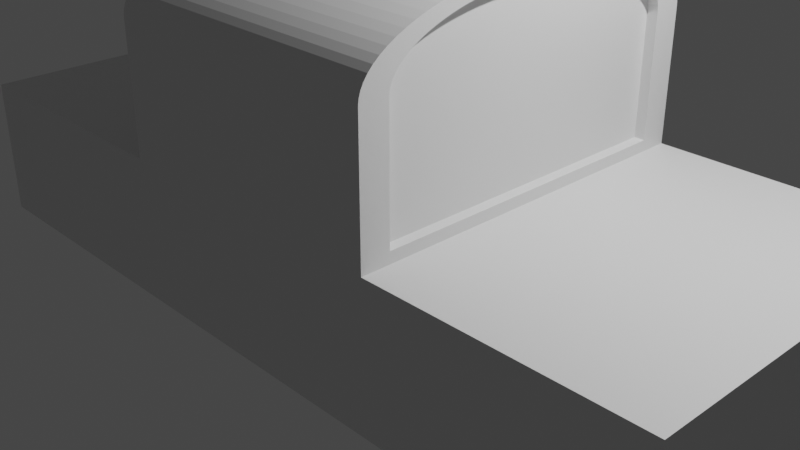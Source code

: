 # Source: untitled.blend  (saved by Blender 3.5.10; exported with 4.5.12 LTS)
import bpy
from mathutils import Matrix  # noqa: F401  (used for matrix-valued properties, if any)

bpy.ops.wm.read_factory_settings(use_empty=True)
scene = bpy.context.scene
scene.name = 'Scene'

# ---- collections
col_collection = bpy.data.collections.new('Collection'); scene.collection.children.link(col_collection)

# ---- materials (node trees are filled in below, after node groups)
mat_material = bpy.data.materials.new('Material')
mat_material.alpha_threshold = 0.0
mat_material.use_transparent_shadow = False
mat_material.roughness = 0.5
mat_material.line_color = (0.0, 0.0, 0.0, 1.0)

# ---- material node trees
mat_material.use_nodes = True; mat_material.node_tree.nodes.clear()
_N = mat_material.node_tree.nodes; _L = mat_material.node_tree.links
n0 = _N.new('ShaderNodeOutputMaterial'); n0.name = 'Material Output'; n0.location = (300, 300)
n1 = _N.new('ShaderNodeBsdfPrincipled'); n1.name = 'Principled BSDF'; n1.location = (10, 300)
n1.distribution = 'GGX'
n1.subsurface_method = 'RANDOM_WALK_SKIN'
n1.inputs[3].default_value = 1.45
n1.inputs[27].default_value = (0.0, 0.0, 0.0, 1.0)
n1.inputs[28].default_value = 1.0
_L.new(n1.outputs[0], n0.inputs[0])
n0.is_active_output = True

# ---- world
world_world = bpy.data.worlds.new('World'); scene.world = world_world
world_world.use_nodes = True; world_world.node_tree.nodes.clear()
_N = world_world.node_tree.nodes; _L = world_world.node_tree.links
n0 = _N.new('ShaderNodeOutputWorld'); n0.name = 'World Output'; n0.location = (300, 300)
n1 = _N.new('ShaderNodeBackground'); n1.name = 'Background'; n1.location = (10, 300)
n1.inputs[0].default_value = (0.05088, 0.05088, 0.05088, 1.0)
_L.new(n1.outputs[0], n0.inputs[0])
n0.is_active_output = True
world_world.color = (0.05088, 0.05088, 0.05088)
world_world.use_sun_shadow = False
world_world.sun_shadow_jitter_overblur = 0.0

# ---- cameras
cam_camera = bpy.data.cameras.new('Camera')
cam_camera.clip_end = 100.0
cam_camera.ortho_scale = 7.314

# ---- lights
light_light = bpy.data.lights.new('Light', 'POINT')
light_light.transmission_factor = 0.0
light_light.energy = 1000.0
light_light.shadow_soft_size = 0.1
light_light.shadow_maximum_resolution = 0.006
light_light.use_absolute_resolution = True

# ---- meshes
me_cube = bpy.data.meshes.new('Cube')
me_cube.from_pydata([(1.0, 1.0, 1.0), (1.0, 1.0, -1.0), (1.0, -1.0, 1.0), (1.0, -1.0, -1.0), (-1.0, 1.0, 1.0), (-1.0, 1.0, -1.0), (-1.0, -1.0, 1.0), (-1.0, -1.0, -1.0), (0.3763, 1.0, -1.0), (0.3763, -0.8467, 1.153), (0.3763, -1.0, -1.0), (0.3763, 0.8467, 1.153), (-0.3396, 1.0, -1.0), (-0.3396, -1.0, 1.0), (-0.3396, -1.0, -1.0), (-0.3396, 1.0, 1.0), (-0.3396, 0.02, 3.804), (-0.3396, 1.0, 2.824), (-0.3396, 0.09689, 3.801), (-0.3396, 0.1733, 3.792), (-0.3396, 0.2488, 3.777), (-0.3396, 0.3228, 3.756), (-0.3396, 0.395, 3.729), (-0.3396, 0.4649, 3.697), (-0.3396, 0.532, 3.659), (-0.3396, 0.596, 3.617), (-0.3396, 0.6565, 3.569), (-0.3396, 0.713, 3.517), (-0.3396, 0.7652, 3.46), (-0.3396, 0.8128, 3.4), (-0.3396, 0.8556, 3.336), (-0.3396, 0.8932, 3.269), (-0.3396, 0.9254, 3.199), (-0.3396, 0.952, 3.127), (-0.3396, 0.9729, 3.053), (-0.3396, 0.9879, 2.977), (-0.3396, 0.997, 2.901), (0.3763, 0.8467, 2.821), (0.3763, 0.01699, 3.651), (0.3763, 0.844, 2.889), (0.3763, 0.8364, 2.953), (0.3763, 0.8237, 3.017), (0.3763, 0.8061, 3.079), (0.3763, 0.7836, 3.14), (0.3763, 0.7564, 3.199), (0.3763, 0.7247, 3.256), (0.3763, 0.6887, 3.31), (0.3763, 0.6485, 3.361), (0.3763, 0.6044, 3.408), (0.3763, 0.5568, 3.452), (0.3763, 0.5058, 3.493), (0.3763, 0.4519, 3.529), (0.3763, 0.3952, 3.56), (0.3763, 0.3363, 3.588), (0.3763, 0.2754, 3.61), (0.3763, 0.213, 3.628), (0.3763, 0.1493, 3.64), (0.3763, 0.08485, 3.648), (0.3763, -0.01699, 3.651), (0.3763, -0.8467, 2.821), (0.3763, -0.08485, 3.648), (0.3763, -0.1493, 3.64), (0.3763, -0.213, 3.628), (0.3763, -0.2754, 3.61), (0.3763, -0.3363, 3.588), (0.3763, -0.3952, 3.56), (0.3763, -0.4519, 3.529), (0.3763, -0.5058, 3.493), (0.3763, -0.5568, 3.452), (0.3763, -0.6044, 3.408), (0.3763, -0.6485, 3.361), (0.3763, -0.6887, 3.31), (0.3763, -0.7247, 3.256), (0.3763, -0.7564, 3.199), (0.3763, -0.7836, 3.14), (0.3763, -0.8061, 3.079), (0.3763, -0.8237, 3.017), (0.3763, -0.8364, 2.953), (0.3763, -0.844, 2.889), (-0.3396, -1.0, 2.824), (-0.3396, -0.02, 3.804), (-0.3396, -0.997, 2.901), (-0.3396, -0.9879, 2.977), (-0.3396, -0.9729, 3.053), (-0.3396, -0.952, 3.127), (-0.3396, -0.9254, 3.199), (-0.3396, -0.8932, 3.269), (-0.3396, -0.8556, 3.336), (-0.3396, -0.8128, 3.4), (-0.3396, -0.7652, 3.46), (-0.3396, -0.713, 3.517), (-0.3396, -0.6565, 3.569), (-0.3396, -0.596, 3.617), (-0.3396, -0.532, 3.659), (-0.3396, -0.4649, 3.697), (-0.3396, -0.395, 3.729), (-0.3396, -0.3228, 3.756), (-0.3396, -0.2488, 3.777), (-0.3396, -0.1733, 3.792), (-0.3396, -0.09689, 3.801), (0.3763, 1.0, 1.0), (0.3763, -1.0, 1.0), (0.3763, 0.02, 3.804), (0.3763, 0.09689, 3.801), (0.3763, 0.1733, 3.792), (0.3763, 0.2488, 3.777), (0.3763, 0.3228, 3.756), (0.3763, 0.395, 3.729), (0.3763, 0.4649, 3.697), (0.3763, 0.532, 3.659), (0.3763, 0.596, 3.617), (0.3763, 0.6565, 3.569), (0.3763, 0.713, 3.517), (0.3763, 0.7652, 3.46), (0.3763, 0.8128, 3.4), (0.3763, 0.8556, 3.336), (0.3763, 0.8932, 3.269), (0.3763, 0.9254, 3.199), (0.3763, 0.952, 3.127), (0.3763, 0.9729, 3.053), (0.3763, 0.9879, 2.977), (0.3763, 0.997, 2.901), (0.3763, 1.0, 2.824), (0.3763, -0.09689, 3.801), (0.3763, -0.02, 3.804), (0.3763, -0.1733, 3.792), (0.3763, -0.2488, 3.777), (0.3763, -0.3228, 3.756), (0.3763, -0.395, 3.729), (0.3763, -0.4649, 3.697), (0.3763, -0.532, 3.659), (0.3763, -0.596, 3.617), (0.3763, -0.6565, 3.569), (0.3763, -0.713, 3.517), (0.3763, -0.7652, 3.46), (0.3763, -0.8128, 3.4), (0.3763, -0.8556, 3.336), (0.3763, -0.8932, 3.269), (0.3763, -0.9254, 3.199), (0.3763, -0.952, 3.127), (0.3763, -0.9729, 3.053), (0.3763, -0.9879, 2.977), (0.3763, -0.997, 2.901), (0.3763, -1.0, 2.824), (0.3507, 0.8467, 1.153), (0.3507, -0.8467, 1.153), (0.3507, 0.01699, 3.651), (0.3507, 0.08485, 3.648), (0.3507, 0.1493, 3.64), (0.3507, 0.213, 3.628), (0.3507, 0.2754, 3.61), (0.3507, 0.3363, 3.588), (0.3507, 0.3952, 3.56), (0.3507, 0.4519, 3.529), (0.3507, 0.5058, 3.493), (0.3507, 0.5568, 3.452), (0.3507, 0.6044, 3.408), (0.3507, 0.6485, 3.361), (0.3507, 0.6887, 3.31), (0.3507, 0.7247, 3.256), (0.3507, 0.7564, 3.199), (0.3507, 0.7836, 3.14), (0.3507, 0.8061, 3.079), (0.3507, 0.8237, 3.017), (0.3507, 0.8364, 2.953), (0.3507, 0.844, 2.889), (0.3507, 0.8467, 2.821), (0.3507, -0.08485, 3.648), (0.3507, -0.01699, 3.651), (0.3507, -0.1493, 3.64), (0.3507, -0.213, 3.628), (0.3507, -0.2754, 3.61), (0.3507, -0.3363, 3.588), (0.3507, -0.3952, 3.56), (0.3507, -0.4519, 3.529), (0.3507, -0.5058, 3.493), (0.3507, -0.5568, 3.452), (0.3507, -0.6044, 3.408), (0.3507, -0.6485, 3.361), (0.3507, -0.6887, 3.31), (0.3507, -0.7247, 3.256), (0.3507, -0.7564, 3.199), (0.3507, -0.7836, 3.14), (0.3507, -0.8061, 3.079), (0.3507, -0.8237, 3.017), (0.3507, -0.8364, 2.953), (0.3507, -0.844, 2.889), (0.3507, -0.8467, 2.821)], [], [(15, 4, 6, 13), (14, 13, 6, 7), (7, 6, 4, 5), (8, 1, 3, 10), (1, 0, 2, 3), (8, 100, 0, 1), (12, 15, 100, 8), (12, 8, 10, 14), (3, 2, 101, 10), (0, 100, 101, 2), (5, 12, 14, 7), (5, 4, 15, 12), (10, 101, 13, 14), (41, 42, 162, 163), (15, 13, 79, 81, 82, 83, 84, 85, 86, 87, 88, 89, 90, 91, 92, 93, 94, 95, 96, 97, 98, 99, 80, 16, 18, 19, 20, 21, 22, 23, 24, 25, 26, 27, 28, 29, 30, 31, 32, 33, 34, 35, 36, 17), (13, 101, 143, 79), (102, 16, 80, 124), (16, 102, 103, 18), (18, 103, 104, 19), (19, 104, 105, 20), (20, 105, 106, 21), (21, 106, 107, 22), (22, 107, 108, 23), (23, 108, 109, 24), (24, 109, 110, 25), (25, 110, 111, 26), (26, 111, 112, 27), (27, 112, 113, 28), (28, 113, 114, 29), (29, 114, 115, 30), (30, 115, 116, 31), (31, 116, 117, 32), (32, 117, 118, 33), (33, 118, 119, 34), (34, 119, 120, 35), (35, 120, 121, 36), (36, 121, 122, 17), (124, 80, 99, 123), (123, 99, 98, 125), (125, 98, 97, 126), (126, 97, 96, 127), (127, 96, 95, 128), (128, 95, 94, 129), (129, 94, 93, 130), (130, 93, 92, 131), (131, 92, 91, 132), (132, 91, 90, 133), (133, 90, 89, 134), (134, 89, 88, 135), (135, 88, 87, 136), (136, 87, 86, 137), (137, 86, 85, 138), (138, 85, 84, 139), (139, 84, 83, 140), (140, 83, 82, 141), (141, 82, 81, 142), (142, 81, 79, 143), (100, 15, 17, 122), (11, 9, 101, 100), (38, 57, 103, 102), (57, 56, 104, 103), (56, 55, 105, 104), (55, 54, 106, 105), (54, 53, 107, 106), (53, 52, 108, 107), (52, 51, 109, 108), (51, 50, 110, 109), (50, 49, 111, 110), (49, 48, 112, 111), (48, 47, 113, 112), (47, 46, 114, 113), (46, 45, 115, 114), (45, 44, 116, 115), (44, 43, 117, 116), (43, 42, 118, 117), (42, 41, 119, 118), (41, 40, 120, 119), (40, 39, 121, 120), (39, 37, 122, 121), (60, 58, 124, 123), (61, 60, 123, 125), (62, 61, 125, 126), (63, 62, 126, 127), (64, 63, 127, 128), (65, 64, 128, 129), (66, 65, 129, 130), (67, 66, 130, 131), (68, 67, 131, 132), (69, 68, 132, 133), (70, 69, 133, 134), (71, 70, 134, 135), (72, 71, 135, 136), (73, 72, 136, 137), (74, 73, 137, 138), (75, 74, 138, 139), (76, 75, 139, 140), (77, 76, 140, 141), (78, 77, 141, 142), (59, 78, 142, 143), (37, 11, 100, 122), (58, 38, 102, 124), (9, 59, 143, 101), (145, 144, 166, 165, 164, 163, 162, 161, 160, 159, 158, 157, 156, 155, 154, 153, 152, 151, 150, 149, 148, 147, 146, 168, 167, 169, 170, 171, 172, 173, 174, 175, 176, 177, 178, 179, 180, 181, 182, 183, 184, 185, 186, 187), (54, 55, 149, 150), (69, 70, 178, 177), (40, 41, 163, 164), (53, 54, 150, 151), (70, 71, 179, 178), (39, 40, 164, 165), (52, 53, 151, 152), (71, 72, 180, 179), (37, 39, 165, 166), (51, 52, 152, 153), (72, 73, 181, 180), (58, 60, 167, 168), (50, 51, 153, 154), (73, 74, 182, 181), (60, 61, 169, 167), (49, 50, 154, 155), (74, 75, 183, 182), (61, 62, 170, 169), (48, 49, 155, 156), (75, 76, 184, 183), (62, 63, 171, 170), (47, 48, 156, 157), (76, 77, 185, 184), (63, 64, 172, 171), (46, 47, 157, 158), (77, 78, 186, 185), (64, 65, 173, 172), (45, 46, 158, 159), (78, 59, 187, 186), (9, 11, 144, 145), (65, 66, 174, 173), (44, 45, 159, 160), (11, 37, 166, 144), (57, 38, 146, 147), (66, 67, 175, 174), (43, 44, 160, 161), (38, 58, 168, 146), (56, 57, 147, 148), (67, 68, 176, 175), (42, 43, 161, 162), (59, 9, 145, 187), (55, 56, 148, 149), (68, 69, 177, 176)])
_uv = me_cube.uv_layers.new(name='UVMap')
_uv.uv.foreach_set('vector', [0.7924, 0.5, 0.875, 0.5, 0.875, 0.75, 0.7924, 0.75, 0.375, 0.9174, 0.625, 0.9174, 0.625, 1.0, 0.375, 1.0, 0.375, 0.0, 0.625, 0.0, 0.625, 0.25, 0.375, 0.25, 0.297, 0.5, 0.375, 0.5, 0.375, 0.75, 0.297, 0.75, 0.375, 0.5, 0.625, 0.5, 0.625, 0.75, 0.375, 0.75, 0.375, 0.422, 0.625, 0.422, 0.625, 0.5, 0.375, 0.5, 0.375, 0.3326, 0.625, 0.3326, 0.625, 0.422, 0.375, 0.422, 0.2076, 0.5, 0.297, 0.5, 0.297, 0.75, 0.2076, 0.75, 0.375, 0.75, 0.625, 0.75, 0.625, 0.828, 0.375, 0.828, 0.625, 0.5, 0.703, 0.5, 0.703, 0.75, 0.625, 0.75, 0.125, 0.5, 0.2076, 0.5, 0.2076, 0.75, 0.125, 0.75, 0.375, 0.25, 0.625, 0.25, 0.625, 0.3326, 0.375, 0.3326, 0.375, 0.828, 0.625, 0.828, 0.625, 0.9174, 0.375, 0.9174, 0.703, 0.522, 0.703, 0.5242, 0.703, 0.5242, 0.703, 0.522, 0.7924, 0.5, 0.7924, 0.75, 0.7924, 0.75, 0.7924, 0.7496, 0.7924, 0.7485, 0.7924, 0.7466, 0.7924, 0.744, 0.7924, 0.7407, 0.7924, 0.7366, 0.7924, 0.7319, 0.7924, 0.7266, 0.7924, 0.7206, 0.7924, 0.7141, 0.7924, 0.7071, 0.7924, 0.6995, 0.7924, 0.6915, 0.7924, 0.6831, 0.7924, 0.6744, 0.7924, 0.6654, 0.7924, 0.6561, 0.7924, 0.6467, 0.7924, 0.6371, 0.7924, 0.6275, 0.7924, 0.6225, 0.7924, 0.6129, 0.7924, 0.6033, 0.7924, 0.5939, 0.7924, 0.5846, 0.7924, 0.5756, 0.7924, 0.5669, 0.7924, 0.5585, 0.7924, 0.5505, 0.7924, 0.5429, 0.7924, 0.5359, 0.7924, 0.5294, 0.7924, 0.5234, 0.7924, 0.5181, 0.7924, 0.5134, 0.7924, 0.5093, 0.7924, 0.506, 0.7924, 0.5034, 0.7924, 0.5015, 0.7924, 0.5004, 0.7924, 0.5, 0.625, 0.9174, 0.625, 0.828, 0.625, 0.828, 0.625, 0.9174, 0.703, 0.6225, 0.7924, 0.6225, 0.7924, 0.6275, 0.703, 0.6275, 0.7924, 0.6225, 0.703, 0.6225, 0.703, 0.6129, 0.7924, 0.6129, 0.7924, 0.6129, 0.703, 0.6129, 0.703, 0.6033, 0.7924, 0.6033, 0.7924, 0.6033, 0.703, 0.6033, 0.703, 0.5939, 0.7924, 0.5939, 0.7924, 0.5939, 0.703, 0.5939, 0.703, 0.5846, 0.7924, 0.5846, 0.7924, 0.5846, 0.703, 0.5846, 0.703, 0.5756, 0.7924, 0.5756, 0.7924, 0.5756, 0.703, 0.5756, 0.703, 0.5669, 0.7924, 0.5669, 0.7924, 0.5669, 0.703, 0.5669, 0.703, 0.5585, 0.7924, 0.5585, 0.7924, 0.5585, 0.703, 0.5585, 0.703, 0.5505, 0.7924, 0.5505, 0.7924, 0.5505, 0.703, 0.5505, 0.703, 0.5429, 0.7924, 0.5429, 0.7924, 0.5429, 0.703, 0.5429, 0.703, 0.5, 0.7924, 0.5, 0.625, 0.3326, 0.625, 0.422, 0.625, 0.422, 0.625, 0.3326, 0.625, 0.3326, 0.625, 0.422, 0.625, 0.422, 0.625, 0.3326, 0.625, 0.3326, 0.625, 0.422, 0.625, 0.422, 0.625, 0.3326, 0.625, 0.3326, 0.625, 0.422, 0.625, 0.422, 0.625, 0.3326, 0.625, 0.3326, 0.625, 0.422, 0.625, 0.422, 0.625, 0.3326, 0.625, 0.3326, 0.625, 0.422, 0.625, 0.422, 0.625, 0.3326, 0.625, 0.3326, 0.625, 0.422, 0.625, 0.422, 0.625, 0.3326, 0.625, 0.3326, 0.625, 0.422, 0.625, 0.422, 0.625, 0.3326, 0.625, 0.3326, 0.625, 0.422, 0.625, 0.422, 0.625, 0.3326, 0.625, 0.3326, 0.625, 0.422, 0.625, 0.422, 0.625, 0.3326, 0.703, 0.6275, 0.7924, 0.6275, 0.7924, 0.6371, 0.703, 0.6371, 0.703, 0.6371, 0.7924, 0.6371, 0.7924, 0.6467, 0.703, 0.6467, 0.703, 0.6467, 0.7924, 0.6467, 0.7924, 0.6561, 0.703, 0.6561, 0.703, 0.6561, 0.7924, 0.6561, 0.7924, 0.6654, 0.703, 0.6654, 0.703, 0.6654, 0.7924, 0.6654, 0.7924, 0.6744, 0.703, 0.6744, 0.703, 0.6744, 0.7924, 0.6744, 0.7924, 0.6831, 0.703, 0.6831, 0.703, 0.6831, 0.7924, 0.6831, 0.7924, 0.6915, 0.703, 0.6915, 0.703, 0.6915, 0.7924, 0.6915, 0.7924, 0.6995, 0.703, 0.6995, 0.703, 0.6995, 0.7924, 0.6995, 0.7924, 0.7071, 0.703, 0.7071, 0.703, 0.7071, 0.7924, 0.7071, 0.7924, 0.75, 0.703, 0.75, 0.625, 0.828, 0.625, 0.9174, 0.625, 0.9174, 0.625, 0.828, 0.625, 0.828, 0.625, 0.9174, 0.625, 0.9174, 0.625, 0.828, 0.625, 0.828, 0.625, 0.9174, 0.625, 0.9174, 0.625, 0.828, 0.625, 0.828, 0.625, 0.9174, 0.625, 0.9174, 0.625, 0.828, 0.625, 0.828, 0.625, 0.9174, 0.625, 0.9174, 0.625, 0.828, 0.625, 0.828, 0.625, 0.9174, 0.625, 0.9174, 0.625, 0.828, 0.625, 0.828, 0.625, 0.9174, 0.625, 0.9174, 0.625, 0.828, 0.625, 0.828, 0.625, 0.9174, 0.625, 0.9174, 0.625, 0.828, 0.625, 0.828, 0.625, 0.9174, 0.625, 0.9174, 0.625, 0.828, 0.625, 0.828, 0.625, 0.9174, 0.625, 0.9174, 0.625, 0.828, 0.625, 0.422, 0.625, 0.3326, 0.625, 0.3326, 0.625, 0.422, 0.703, 0.5192, 0.703, 0.7308, 0.703, 0.75, 0.703, 0.5, 0.703, 0.6229, 0.703, 0.6144, 0.703, 0.6129, 0.703, 0.6225, 0.703, 0.6144, 0.703, 0.6063, 0.703, 0.6033, 0.703, 0.6129, 0.703, 0.6063, 0.703, 0.5984, 0.703, 0.5939, 0.703, 0.6033, 0.703, 0.5984, 0.703, 0.5906, 0.703, 0.5846, 0.703, 0.5939, 0.703, 0.5906, 0.703, 0.583, 0.703, 0.5756, 0.703, 0.5846, 0.703, 0.583, 0.703, 0.5756, 0.703, 0.5669, 0.703, 0.5756, 0.703, 0.5756, 0.703, 0.5685, 0.703, 0.5585, 0.703, 0.5669, 0.703, 0.5685, 0.703, 0.5618, 0.703, 0.5505, 0.703, 0.5585, 0.703, 0.5618, 0.703, 0.5554, 0.703, 0.5429, 0.703, 0.5505, 0.703, 0.5554, 0.703, 0.5494, 0.703, 0.5359, 0.703, 0.5429, 0.703, 0.5494, 0.703, 0.5439, 0.703, 0.5294, 0.703, 0.5359, 0.703, 0.5439, 0.703, 0.5389, 0.703, 0.5234, 0.703, 0.5294, 0.703, 0.5389, 0.703, 0.5344, 0.703, 0.5181, 0.703, 0.5234, 0.703, 0.5344, 0.703, 0.5304, 0.703, 0.5134, 0.703, 0.5181, 0.703, 0.5304, 0.703, 0.527, 0.703, 0.5093, 0.703, 0.5134, 0.703, 0.527, 0.703, 0.5242, 0.703, 0.506, 0.703, 0.5093, 0.703, 0.5242, 0.703, 0.522, 0.703, 0.5034, 0.703, 0.506, 0.703, 0.522, 0.703, 0.5205, 0.703, 0.5015, 0.703, 0.5034, 0.703, 0.5205, 0.703, 0.5195, 0.703, 0.5004, 0.703, 0.5015, 0.703, 0.5195, 0.703, 0.5192, 0.703, 0.5, 0.703, 0.5004, 0.703, 0.6356, 0.703, 0.6271, 0.703, 0.6275, 0.703, 0.6371, 0.703, 0.6437, 0.703, 0.6356, 0.703, 0.6371, 0.703, 0.6467, 0.703, 0.6516, 0.703, 0.6437, 0.703, 0.6467, 0.703, 0.6561, 0.703, 0.6594, 0.703, 0.6516, 0.703, 0.6561, 0.703, 0.6654, 0.703, 0.667, 0.703, 0.6594, 0.703, 0.6654, 0.703, 0.6744, 0.703, 0.6744, 0.703, 0.667, 0.703, 0.6744, 0.703, 0.6831, 0.703, 0.6815, 0.703, 0.6744, 0.703, 0.6831, 0.703, 0.6915, 0.703, 0.6882, 0.703, 0.6815, 0.703, 0.6915, 0.703, 0.6995, 0.703, 0.6946, 0.703, 0.6882, 0.703, 0.6995, 0.703, 0.7071, 0.703, 0.7006, 0.703, 0.6946, 0.703, 0.7071, 0.703, 0.7141, 0.703, 0.7061, 0.703, 0.7006, 0.703, 0.7141, 0.703, 0.7206, 0.703, 0.7111, 0.703, 0.7061, 0.703, 0.7206, 0.703, 0.7266, 0.703, 0.7156, 0.703, 0.7111, 0.703, 0.7266, 0.703, 0.7319, 0.703, 0.7196, 0.703, 0.7156, 0.703, 0.7319, 0.703, 0.7366, 0.703, 0.723, 0.703, 0.7196, 0.703, 0.7366, 0.703, 0.7407, 0.703, 0.7258, 0.703, 0.723, 0.703, 0.7407, 0.703, 0.744, 0.703, 0.728, 0.703, 0.7258, 0.703, 0.744, 0.703, 0.7466, 0.703, 0.7295, 0.703, 0.728, 0.703, 0.7466, 0.703, 0.7485, 0.703, 0.7305, 0.703, 0.7295, 0.703, 0.7485, 0.703, 0.7496, 0.703, 0.7308, 0.703, 0.7305, 0.703, 0.7496, 0.703, 0.75, 0.703, 0.5192, 0.703, 0.5192, 0.703, 0.5, 0.703, 0.5, 0.703, 0.6271, 0.703, 0.6229, 0.703, 0.6225, 0.703, 0.6275, 0.703, 0.7308, 0.703, 0.7308, 0.703, 0.75, 0.703, 0.75, 0.703, 0.7308, 0.703, 0.5192, 0.703, 0.5192, 0.703, 0.5195, 0.703, 0.5205, 0.703, 0.522, 0.703, 0.5242, 0.703, 0.527, 0.703, 0.5304, 0.703, 0.5344, 0.703, 0.5389, 0.703, 0.5439, 0.703, 0.5494, 0.703, 0.5554, 0.703, 0.5618, 0.703, 0.5685, 0.703, 0.5756, 0.703, 0.583, 0.703, 0.5906, 0.703, 0.5984, 0.703, 0.6063, 0.703, 0.6144, 0.703, 0.6229, 0.703, 0.6271, 0.703, 0.6356, 0.703, 0.6437, 0.703, 0.6516, 0.703, 0.6594, 0.703, 0.667, 0.703, 0.6744, 0.703, 0.6815, 0.703, 0.6882, 0.703, 0.6946, 0.703, 0.7006, 0.703, 0.7061, 0.703, 0.7111, 0.703, 0.7156, 0.703, 0.7196, 0.703, 0.723, 0.703, 0.7258, 0.703, 0.728, 0.703, 0.7295, 0.703, 0.7305, 0.703, 0.7308, 0.703, 0.5906, 0.703, 0.5984, 0.703, 0.5984, 0.703, 0.5906, 0.703, 0.7006, 0.703, 0.7061, 0.703, 0.7061, 0.703, 0.7006, 0.703, 0.5205, 0.703, 0.522, 0.703, 0.522, 0.703, 0.5205, 0.703, 0.583, 0.703, 0.5906, 0.703, 0.5906, 0.703, 0.583, 0.703, 0.7061, 0.703, 0.7111, 0.703, 0.7111, 0.703, 0.7061, 0.703, 0.5195, 0.703, 0.5205, 0.703, 0.5205, 0.703, 0.5195, 0.703, 0.5756, 0.703, 0.583, 0.703, 0.583, 0.703, 0.5756, 0.703, 0.7111, 0.703, 0.7156, 0.703, 0.7156, 0.703, 0.7111, 0.703, 0.5192, 0.703, 0.5195, 0.703, 0.5195, 0.703, 0.5192, 0.703, 0.5685, 0.703, 0.5756, 0.703, 0.5756, 0.703, 0.5685, 0.703, 0.7156, 0.703, 0.7196, 0.703, 0.7196, 0.703, 0.7156, 0.703, 0.6271, 0.703, 0.6356, 0.703, 0.6356, 0.703, 0.6271, 0.703, 0.5618, 0.703, 0.5685, 0.703, 0.5685, 0.703, 0.5618, 0.703, 0.7196, 0.703, 0.723, 0.703, 0.723, 0.703, 0.7196, 0.703, 0.6356, 0.703, 0.6437, 0.703, 0.6437, 0.703, 0.6356, 0.703, 0.5554, 0.703, 0.5618, 0.703, 0.5618, 0.703, 0.5554, 0.703, 0.723, 0.703, 0.7258, 0.703, 0.7258, 0.703, 0.723, 0.703, 0.6437, 0.703, 0.6516, 0.703, 0.6516, 0.703, 0.6437, 0.703, 0.5494, 0.703, 0.5554, 0.703, 0.5554, 0.703, 0.5494, 0.703, 0.7258, 0.703, 0.728, 0.703, 0.728, 0.703, 0.7258, 0.703, 0.6516, 0.703, 0.6594, 0.703, 0.6594, 0.703, 0.6516, 0.703, 0.5439, 0.703, 0.5494, 0.703, 0.5494, 0.703, 0.5439, 0.703, 0.728, 0.703, 0.7295, 0.703, 0.7295, 0.703, 0.728, 0.703, 0.6594, 0.703, 0.667, 0.703, 0.667, 0.703, 0.6594, 0.703, 0.5389, 0.703, 0.5439, 0.703, 0.5439, 0.703, 0.5389, 0.703, 0.7295, 0.703, 0.7305, 0.703, 0.7305, 0.703, 0.7295, 0.703, 0.667, 0.703, 0.6744, 0.703, 0.6744, 0.703, 0.667, 0.703, 0.5344, 0.703, 0.5389, 0.703, 0.5389, 0.703, 0.5344, 0.703, 0.7305, 0.703, 0.7308, 0.703, 0.7308, 0.703, 0.7305, 0.703, 0.7308, 0.703, 0.5192, 0.703, 0.5192, 0.703, 0.7308, 0.703, 0.6744, 0.703, 0.6815, 0.703, 0.6815, 0.703, 0.6744, 0.703, 0.5304, 0.703, 0.5344, 0.703, 0.5344, 0.703, 0.5304, 0.703, 0.5192, 0.703, 0.5192, 0.703, 0.5192, 0.703, 0.5192, 0.703, 0.6144, 0.703, 0.6229, 0.703, 0.6229, 0.703, 0.6144, 0.703, 0.6815, 0.703, 0.6882, 0.703, 0.6882, 0.703, 0.6815, 0.703, 0.527, 0.703, 0.5304, 0.703, 0.5304, 0.703, 0.527, 0.703, 0.6229, 0.703, 0.6271, 0.703, 0.6271, 0.703, 0.6229, 0.703, 0.6063, 0.703, 0.6144, 0.703, 0.6144, 0.703, 0.6063, 0.703, 0.6882, 0.703, 0.6946, 0.703, 0.6946, 0.703, 0.6882, 0.703, 0.5242, 0.703, 0.527, 0.703, 0.527, 0.703, 0.5242, 0.703, 0.7308, 0.703, 0.7308, 0.703, 0.7308, 0.703, 0.7308, 0.703, 0.5984, 0.703, 0.6063, 0.703, 0.6063, 0.703, 0.5984, 0.703, 0.6946, 0.703, 0.7006, 0.703, 0.7006, 0.703, 0.6946])
me_cube.materials.append(mat_material)
me_cube.use_mirror_vertex_groups = False
me_cube.update()

# ---- objects
ob_cube = bpy.data.objects.new('Cube', me_cube)
ob_light = bpy.data.objects.new('Light', light_light)
ob_camera = bpy.data.objects.new('Camera', cam_camera)

# ---- transforms, parenting, visibility, modifiers, constraints
ob_cube.location = (0.0, 0.0, 0.0)
ob_cube.scale = (4.478, 1.991, 0.766)
ob_cube.lock_rotations_4d = False
ob_cube.empty_display_type = 'ARROWS'
ob_cube.lineart.crease_threshold = 0.0
ob_light.location = (4.076, 1.005, 5.904)
ob_light.rotation_euler = (0.6503, 0.05522, 1.866)
ob_light.lock_rotations_4d = False
ob_light.empty_display_type = 'ARROWS'
ob_light.color = (0.0, 0.0, 0.0, 0.0)
ob_light.lineart.crease_threshold = 0.0
ob_camera.location = (7.359, -6.926, 4.958)
ob_camera.rotation_euler = (1.109, 0.0, 0.8149)
ob_camera.lock_rotations_4d = False
ob_camera.empty_display_type = 'ARROWS'
ob_camera.color = (0.0, 0.0, 0.0, 0.0)
ob_camera.display_type = 'WIRE'
ob_camera.lineart.crease_threshold = 0.0

# ---- collection membership
col_collection.objects.link(ob_cube)
col_collection.objects.link(ob_light)
col_collection.objects.link(ob_camera)

# ---- scene / render settings (as saved in the file)
scene.camera = ob_camera
scene.frame_start = 1; scene.frame_end = 250; scene.frame_set(1)
scene.render.engine = 'BLENDER_EEVEE_NEXT'
scene.cycles.sampling_pattern = 'TABULATED_SOBOL'
scene.view_settings.view_transform = 'Filmic'
bpy.context.view_layer.update()
